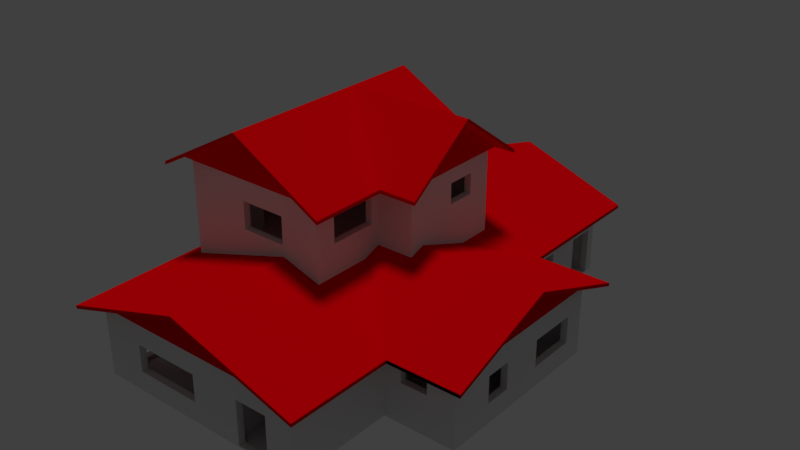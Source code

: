 # Source: home1.blend  (saved by Blender 2.79.0; exported with 4.5.12 LTS)
import bpy
from mathutils import Matrix  # noqa: F401  (used for matrix-valued properties, if any)

bpy.ops.wm.read_factory_settings(use_empty=True)
scene = bpy.context.scene
scene.name = 'Scene'

# ---- collections
col_collection_1 = bpy.data.collections.new('Collection 1'); scene.collection.children.link(col_collection_1)

# ---- materials (node trees are filled in below, after node groups)
mat_material_004 = bpy.data.materials.new('Material.004')
mat_material_004.alpha_threshold = 0.0
mat_material_004.use_transparent_shadow = False
mat_material_004.diffuse_color = (0.8, 0.6315, 0.0, 1.0)
mat_material_004.roughness = 0.5
mat_material_003 = bpy.data.materials.new('Material.003')
mat_material_003.alpha_threshold = 0.0
mat_material_003.use_transparent_shadow = False
mat_material_003.diffuse_color = (0.8, 0.0, 0.003286, 1.0)
mat_material_003.roughness = 0.5

# ---- material node trees

# ---- world
world_world = bpy.data.worlds.new('World'); scene.world = world_world
world_world.color = (0.05088, 0.05088, 0.05088)
world_world.use_sun_shadow = False
world_world.sun_shadow_jitter_overblur = 0.0
world_world.cycles.sampling_method = 'MANUAL'

# ---- lights
light_hemi = bpy.data.lights.new('Hemi', 'SUN')
light_hemi.transmission_factor = 0.0
light_hemi.angle = 0.1993
light_hemi.energy = 1.0
light_hemi.shadow_buffer_clip_start = 0.5
light_hemi.shadow_soft_size = 0.1
light_hemi.shadow_cascade_max_distance = 1000.0

# ---- meshes
me_plane_001 = bpy.data.meshes.new('Plane.001')
me_plane_001.from_pydata([(-0.1766, 0.4612, 0.5316), (-0.1766, 0.4612, 0.0886), (-0.1766, 0.4612, 0.4578), (0.1766, 0.4612, 0.4578), (0.1759, -0.4036, -0.5759), (0.1759, -0.3459, -0.5021), (0.176, -0.2883, -0.4282), (0.176, -0.2306, -0.3544), (0.1761, -0.1153, -0.2067), (0.1762, -0.05766, -0.1329), (0.1762, -5.111e-06, -0.05907), (0.1763, 0.05764, 0.01477), (0.1764, 0.1729, 0.1624), (0.1764, 0.2306, 0.2363), (0.1765, 0.2882, 0.3101), (0.1765, 0.3459, 0.3839), (0.1766, 0.4035, 0.4578), (-0.1766, -0.4036, -0.5759), (-0.1766, -0.3459, -0.5021), (-0.1766, -0.2883, -0.4282), (-0.1766, -0.2306, -0.3544), (-0.1766, -0.173, -0.2806), (-0.1766, -0.1153, -0.2067), (-0.1766, -0.05766, -0.1329), (-0.1766, -5.111e-06, -0.05907), (-0.1766, 0.05764, 0.01477), (-0.1766, 0.1729, 0.1624), (-0.1766, 0.2306, 0.2363), (-0.1766, 0.2882, 0.3101), (-0.1766, 0.3459, 0.3839), (-0.1766, 0.4035, 0.4578), (0.1766, 0.4612, 0.0886), (0.1763, 0.1153, 0.0886), (-0.1766, 0.1153, 0.0886), (0.1766, 0.4612, 0.01477), (0.1763, 0.1153, 0.01477), (-0.1766, 0.1153, 0.01477), (0.1764, 0.1729, 0.0886), (-0.1766, 0.1729, 0.0886), (0.1764, 0.2306, 0.1624), (-0.1766, 0.2306, 0.1624), (0.1765, 0.2882, 0.2363), (-0.1766, 0.2882, 0.2363), (0.1765, 0.3459, 0.3101), (-0.1766, 0.3459, 0.3101), (0.1766, 0.4035, 0.3839), (-0.1766, 0.4035, 0.3839), (-0.1766, 0.7851, -0.6497), (-0.1766, 0.4612, 0.01477), (0.1763, 0.05764, -0.05907), (-0.1766, 0.05764, -0.05907), (0.1762, -0.05766, -0.2067), (-0.1766, -0.05766, -0.2067), (0.1762, -5.111e-06, -0.1329), (-0.1766, -5.111e-06, -0.1329), (0.1761, -0.1153, -0.2806), (-0.1766, -0.1153, -0.2806), (0.1766, 0.4612, -0.2806), (-0.1766, 0.4612, -0.2806), (0.1761, -0.173, -0.2806), (0.1761, -0.173, -0.3544), (-0.1766, -0.173, -0.3544), (-0.1766, -0.2306, -0.4282), (-0.1766, 0.4612, -0.4282), (0.1766, 0.4612, -0.4282), (0.176, -0.2306, -0.4282), (0.176, -0.2883, -0.5021), (-0.1766, -0.2883, -0.5021), (0.1759, -0.3459, -0.5759), (-0.1766, -0.3459, -0.5759), (-0.1766, 0.4612, -0.6497), (0.1759, -0.4036, -0.6497), (-0.1766, -0.4036, -0.6497), (0.1758, -0.4612, -0.6497), (0.1766, 0.4612, -0.6497), (0.1766, 0.4612, 0.5316), (0.1766, 0.4612, 0.6497), (0.1758, -0.4612, -0.5316), (0.1646, 0.4612, 0.4578), (0.1646, 0.4612, -0.6497), (0.1646, 0.4612, 0.5316), (0.1638, -0.4612, -0.6497), (0.1646, 0.4612, 0.6497), (0.1638, -0.4612, -0.5316), (0.1766, 0.7851, -0.6497), (-0.1766, 0.4612, 0.1378), (0.1766, 0.4612, 0.1378), (-0.1766, 0.7851, 0.1378), (0.1766, 0.7851, 0.1378)], [(74, 75)], [(3, 75, 0, 2), (4, 68, 69, 17), (5, 66, 67, 18), (6, 65, 62, 19), (7, 60, 61, 20), (59, 55, 56, 21), (8, 51, 52, 22), (9, 53, 54, 23), (10, 49, 50, 24), (12, 26, 38, 37), (29, 44, 43, 15), (25, 11, 35, 36), (32, 33, 36, 35), (13, 27, 40, 39), (6, 19, 67, 66), (14, 28, 42, 41), (3, 74, 70, 2), (30, 46, 45, 16), (17, 69, 18, 67, 19, 62, 20, 61, 21, 56, 22, 52, 23, 54, 24, 50, 25, 36, 33, 38, 26, 40, 27, 42, 28, 44, 29, 46, 30, 2, 70, 72), (25, 50, 49, 11), (9, 23, 52, 51), (10, 24, 54, 53), (8, 22, 56, 55), (59, 21, 61, 60), (7, 20, 62, 65), (5, 18, 69, 68), (4, 17, 72, 71), (32, 37, 38, 33), (12, 39, 40, 26), (13, 41, 42, 27), (14, 43, 44, 28), (45, 46, 29, 15), (3, 2, 30, 16), (75, 3, 78, 80), (75, 73, 81, 80), (80, 81, 83, 82), (80, 78, 79, 81), (74, 73, 81, 79), (73, 77, 83, 81), (76, 75, 80, 82), (3, 74, 79, 78), (77, 76, 82, 83), (81, 73, 79, 74, 3, 75, 76, 77), (74, 84, 88, 86), (85, 86, 88, 87), (84, 47, 87, 88), (47, 70, 85, 87), (70, 47, 84, 74), (70, 74, 71, 72)])
me_plane_001.materials.append(mat_material_004)
me_plane_001.use_remesh_preserve_volume = False
me_plane_001.use_remesh_preserve_attributes = False
me_plane_001.use_mirror_vertex_groups = False
me_plane_001.update()
me_plane_002 = bpy.data.meshes.new('Plane.002')
me_plane_002.from_pydata([(-1.0, -1.0, 0.0), (0.6476, -1.079, 0.0), (0.6476, -1.0, 0.0), (-0.5963, -1.079, 0.0), (-1.0, 0.9695, 0.0), (1.0, 0.9695, 0.0), (0.5688, -1.0, 0.0), (0.5688, -1.079, 0.0), (0.5688, 0.9695, 0.0), (-1.0, -1.079, 0.0), (-0.5963, 0.9695, 0.0), (-0.5963, -1.0, 0.0), (-1.0, 0.5664, 0.0), (1.0, 0.5664, -1.192e-07), (0.5688, 0.5664, 0.0), (-0.5963, 0.5664, 0.0), (-1.0, -0.1206, 0.0), (1.0, -0.1206, -5.96e-08), (0.5688, -0.1206, 0.0), (-0.5963, -0.1206, 0.0), (1.0, 0.2229, 0.0), (0.5688, 0.2229, 0.0), (-0.5963, 0.2229, 0.0), (-1.0, 0.2229, 0.0), (0.6476, -0.1206, 0.0), (-1.079, -1.0, 0.0), (-1.079, 0.9695, 0.0), (-1.079, 0.5664, 0.0), (-1.079, -0.1206, 0.0), (-1.079, 0.2229, 0.0), (1.0, -0.1994, 0.0), (1.079, 0.9695, 0.0), (1.079, 0.5664, 0.0), (1.079, -0.1206, 0.0), (1.079, 0.2229, 0.0), (-1.0, 1.048, 0.0), (1.0, 1.048, 0.0), (0.5688, 1.048, 0.0), (-0.5963, 1.048, 0.0), (1.079, 1.048, 0.0), (-0.6751, -1.0, 0.0), (-0.6751, -0.1206, 0.0), (-0.6751, 0.2229, 0.0), (-0.5963, 0.1441, 0.0), (-1.0, 0.1441, 0.0), (-0.6751, 0.5664, 0.0), (0.6476, 0.5664, -5.96e-08), (0.6476, 0.2229, 0.0), (0.5688, 0.6452, 0.0), (-0.5963, 0.6452, 0.0), (-0.6751, 0.6452, 0.0), (0.6476, 0.6452, 0.0), (-1.0, -0.1206, 0.7876), (-1.0, -1.0, 0.7876), (0.5688, -1.0, 0.7876), (0.6476, -1.0, 0.7876), (0.6476, -0.1206, 0.7876), (0.5688, -0.1206, 0.7876), (0.6476, -1.079, 0.7876), (1.0, 0.5664, 0.7876), (1.0, 0.9695, 0.7876), (-0.5963, 0.9695, 0.7876), (-1.0, 0.9695, 0.7876), (-0.5963, -1.0, 0.7876), (0.5688, -1.079, 0.7876), (0.5688, 0.9695, 0.7876), (-1.0, -1.079, 0.7876), (-0.5963, -1.079, 0.7876), (-1.0, 0.5664, 0.7876), (1.0, 0.2229, 0.7876), (-0.5963, 0.2229, 0.7876), (-0.5963, 0.5664, 0.7876), (0.5688, 0.5664, 0.7876), (-1.0, 0.2229, 0.7876), (-0.5963, -0.1206, 0.7876), (1.0, -0.1206, 0.7876), (-1.079, -0.1206, 0.7876), (-1.079, -1.0, 0.7876), (-1.079, -1.079, 0.7876), (-1.079, 0.9695, 0.7876), (-1.079, 0.5664, 0.7876), (-1.079, 0.2229, 0.7876), (1.0, -0.1994, 0.7876), (0.5688, -0.1994, 0.7876), (1.079, 0.5664, 0.7876), (1.079, 0.9695, 0.7876), (1.079, 0.2229, 0.7876), (1.079, -0.1206, 0.7876), (1.079, -0.1994, 0.7876), (-0.5963, 1.048, 0.7876), (-1.0, 1.048, 0.7876), (1.0, 1.048, 0.7876), (0.5688, 1.048, 0.7876), (-1.079, 1.048, 0.7876), (1.079, 1.048, 0.7876), (-0.6751, -1.0, 0.7876), (-0.6751, -0.1206, 0.7876), (-0.6751, 0.2229, 0.7876), (-0.5963, 0.1441, 0.7876), (-1.0, 0.1441, 0.7876), (-0.6751, 0.5664, 0.7876), (0.5688, 0.2229, 0.7876), (0.6476, 0.2229, 0.7876), (0.6476, 0.5664, 0.7876), (0.5688, 0.6452, 0.7876), (-0.5963, 0.6452, 0.7876), (-0.6751, 0.6452, 0.7876), (0.6476, 0.6452, 0.7876), (-0.0944, 0.6452, 0.5552), (-0.0944, 0.6452, 0.4483), (-0.0944, 0.5664, 0.5552), (-0.0944, 0.6452, 0.003933), (-0.0944, 0.5664, 0.003933), (0.2481, 0.6452, 0.003933), (0.2481, 0.5664, 0.003933), (0.2481, 0.6452, 0.5552), (0.2481, 0.5664, 0.5552), (-0.3521, -1.079, 0.2363), (-0.3521, -1.079, 0.4302), (-0.3521, -1.0, 0.2363), (-0.3521, -1.0, 0.3834), (0.1786, -1.079, 0.5513), (0.1786, -1.079, 0.5238), (0.1786, -1.0, 0.5513), (0.1786, -1.0, 0.2363), (0.1786, -1.079, 0.2363), (-0.3521, -1.079, 0.5513), (-0.3521, -1.0, 0.5513), (-0.2886, 1.048, 0.5513), (-0.5963, -0.5945, 0.5552), (-0.6751, -0.5945, 0.5552), (-0.5963, -0.5945, 0.003933), (-0.6751, -0.5945, 0.003933), (-0.5963, 0.1262, 0.003933), (-0.5963, -0.1206, 0.003933), (-0.2886, 0.9695, 0.5513), (0.2676, 0.9695, 0.5513), (-0.6751, 0.1262, 0.003933), (-0.6751, -0.1206, 0.003933), (0.2676, 1.048, 0.5513), (-0.5963, 0.1262, 0.5552), (-0.6751, 0.1262, 0.5552), (-0.5963, -0.1206, 0.5552), (-0.2886, 1.048, 0.2363), (-0.6751, -0.1206, 0.5552), (-0.2886, 0.9695, 0.2363), (0.2676, 0.9695, 0.2363), (0.2676, 1.048, 0.2363), (-1.0, 0.6452, 0.0), (-1.0, 0.6452, 0.7876), (1.079, 0.7626, 0.3938), (1.0, 0.7626, 0.3938), (1.079, 0.4311, 0.5486), (1.079, 0.4311, 0.6301), (1.0, 0.4311, 0.6301), (1.079, 0.4311, 0.3938), (1.0, 0.4311, 0.3938), (1.079, 0.7626, 0.6301), (1.0, 0.7626, 0.6301), (-0.981, 0.6452, 0.5552), (-0.981, 0.5664, 0.5552), (0.6476, -0.2951, 0.6301), (-0.6878, 0.6452, 0.003933), (-0.6878, 0.5664, 0.003933), (0.5688, -0.2951, 0.6301), (-0.981, 0.6452, 0.003933), (-0.981, 0.5664, 0.003933), (0.6476, -0.8407, 0.6301), (0.5688, -0.8407, 0.6301), (-0.6878, 0.6452, 0.5552), (0.6476, -0.8407, 0.4977), (-0.6878, 0.5664, 0.5552), (0.6476, -0.8407, 0.315), (0.5688, -0.8407, 0.315), (0.6476, -0.2951, 0.315), (0.5688, -0.2951, 0.315), (0.5688, 0.9691, 0.0), (-0.5963, 0.9691, 0.0), (0.6476, 0.9691, 0.0), (-0.0944, 0.9691, 0.003933), (0.2481, 0.9691, 0.003933), (-1.0, 0.9691, 0.0), (1.0, 0.6452, 0.0), (1.0, 0.9691, 0.0), (-1.079, -1.079, 0.0), (0.5688, -0.1994, 0.0), (1.079, -0.1994, 0.0), (-1.079, 1.048, 0.0), (0.6476, 1.048, 0.0), (0.6476, -0.1994, 0.0), (0.6476, -1.079, -0.3938), (0.6476, -1.0, -0.3938), (0.6476, -0.1206, -0.3938), (-1.079, -1.079, -0.3938), (1.079, -0.1994, -0.3938), (-1.079, 1.048, -0.3938), (1.079, 1.048, -0.3938), (0.6476, 1.048, -0.3938), (0.6476, -0.1994, -0.3938)], [(185, 186), (1, 185)], [(45, 42, 97, 100), (23, 22, 15, 12), (0, 11, 19, 22, 23, 16), (24, 18, 57, 56), (17, 18, 57, 75), (19, 134, 131, 129, 142, 74, 63, 11), (69, 75, 87, 86, 84, 85, 60, 59), (44, 23, 73, 99), (26, 27, 29, 28, 25, 184, 78, 77, 76, 81, 80, 79, 93, 187), (18, 175, 164, 168, 54, 57), (18, 185, 83, 57), (43, 98, 99, 44), (11, 40, 95, 63), (184, 9, 3, 7, 1, 58, 64, 122, 125, 117, 118, 67, 66, 78), (42, 22, 70, 97), (14, 48, 104, 72), (15, 14, 72, 116, 114, 112, 110, 71), (41, 138, 137, 141, 144, 96, 97, 42), (40, 95, 96, 144, 130, 132, 138, 41), (50, 45, 100, 106), (54, 64, 58, 55), (54, 63, 67, 64), (63, 53, 66, 67), (23, 12, 4, 62, 68, 73), (55, 170, 167, 161, 174, 24, 56), (66, 53, 77, 78), (75, 57, 83, 82), (75, 82, 88, 87), (20, 17, 156, 151, 158, 60, 5, 13), (60, 85, 94, 91), (79, 62, 90, 93), (70, 71, 100, 97, 96, 95, 63, 74), (185, 30, 186, 88, 82, 83), (73, 99, 98, 70), (46, 103, 102, 56, 24, 47), (100, 71, 105, 106), (186, 33, 34, 32, 31, 39, 94, 85, 157, 150, 155, 152, 87, 88), (21, 18, 57, 101, 72, 14), (4, 10, 61, 62), (6, 11, 120, 119, 124, 123, 54), (8, 5, 60, 65), (38, 35, 187, 93, 90, 89, 92, 139, 128, 143), (23, 73, 70, 22), (2, 24, 174, 172, 170, 55, 58, 1), (0, 16, 23, 73, 52, 53), (10, 145, 135, 136, 65, 61), (11, 0, 53, 63), (48, 49, 105, 109, 111, 113), (22, 15, 71, 70, 74, 142, 140, 133, 134, 19), (164, 161, 167, 168), (49, 50, 106, 105), (48, 104, 107, 51), (51, 107, 103, 46), (21, 14, 15, 22, 19, 11, 6, 18), (71, 110, 116, 72), (113, 114, 116, 115), (108, 115, 116, 110), (113, 115, 108, 109, 105, 104, 48), (110, 112, 111, 108), (112, 114, 113, 111), (126, 127, 123, 121), (121, 123, 124, 125, 122), (125, 124, 119, 117), (54, 123, 127, 120, 11, 63), (127, 126, 118, 117, 119, 120), (67, 118, 126, 121, 122, 64), (65, 136, 146, 145, 10, 8), (135, 128, 139, 136), (37, 38, 143, 147, 139, 92, 91, 94, 39, 36), (136, 139, 147, 146), (141, 140, 142, 129, 130, 144), (140, 141, 137, 133), (132, 131, 134, 133, 137, 138), (130, 129, 131, 132), (128, 135, 145, 143), (146, 147, 143, 145), (161, 164, 175, 174), (157, 158, 151, 150), (156, 155, 150, 151), (49, 15, 71, 105), (154, 153, 152, 155, 156), (15, 71, 171, 163, 166, 12), (60, 158, 154, 156, 17, 75, 69, 59), (12, 148, 149, 68), (158, 157, 153, 154), (57, 54, 55, 56, 102, 103, 107, 104, 105, 149, 68, 71, 72, 101), (87, 152, 153, 157, 85, 84, 86), (148, 149, 105, 169, 159, 165), (165, 159, 160, 166), (169, 171, 160, 159), (105, 49, 148, 165, 162, 169), (169, 162, 163, 171), (71, 68, 12, 166, 160, 171), (162, 165, 166, 163), (54, 168, 173, 175, 18, 6), (168, 167, 170, 172, 173), (173, 172, 174, 175), (52, 73, 68, 62, 79, 80, 81, 76, 77, 53), (62, 61, 65, 60, 91, 92, 89, 90), (18, 17, 30, 185), (30, 36, 39, 186), (24, 47, 46, 14, 21, 18), (148, 49, 177, 181), (48, 51, 178, 176), (49, 48, 176, 177), (111, 113, 180, 179), (113, 48, 176, 180), (178, 51, 182, 183), (184, 193, 190, 1), (188, 39, 196, 197), (39, 196, 195, 187), (24, 2, 191, 192), (186, 189, 198, 194), (187, 195, 193, 184), (2, 1, 190, 191), (39, 186, 194, 196)])
me_plane_002.use_remesh_preserve_volume = False
me_plane_002.use_remesh_preserve_attributes = False
me_plane_002.use_mirror_vertex_groups = False
me_plane_002.update()
me_plane = bpy.data.meshes.new('Plane')
me_plane.from_pydata([(-1.659, 1.618, 0.0), (-1.885, -0.6827, 0.0), (-0.8938, 1.618, 0.0), (-1.885, -1.447, 0.0), (-1.396, 1.618, 0.0), (-1.61, 1.618, 0.0), (0.1927, 0.5435, 0.0), (-0.3803, 1.618, 0.0), (-1.885, 0.5925, 0.0), (-0.8938, 1.569, 0.0), (-1.396, 1.569, 0.0), (-1.61, 1.569, 0.0), (-0.3803, 1.569, 0.0), (-0.8938, -1.447, 0.0), (-0.3803, -1.447, 0.0), (-1.659, 0.5925, 0.0), (0.1438, -0.6827, 0.0), (-0.3803, -0.6827, 0.0), (-1.659, 0.5435, 0.0), (0.1438, 0.5435, 0.0), (-1.885, 0.5435, 0.0), (-0.3803, 0.5435, 0.0), (-1.61, -1.447, 0.0), (-1.396, -1.447, 0.0), (-1.61, -0.6827, 0.0), (-1.61, 0.5435, 0.0), (0.1438, 0.3279, 0.0), (-0.3803, 0.3279, 0.0), (-1.396, -0.6827, 0.0), (-1.396, 0.5435, 0.0), (0.1438, 0.08089, 0.0), (-1.885, 0.08089, 0.0), (-0.3803, 0.08089, 0.0), (-1.659, 1.569, 0.0), (0.1438, -0.4357, 0.0), (-1.885, -0.4357, 0.0), (-0.8938, -0.6827, 0.0), (-0.8938, 0.5435, 0.0), (-0.8938, 0.3279, 0.0), (-0.8938, 0.08089, 0.0), (-0.8938, -0.4357, 0.0), (0.1927, 0.3279, 0.0), (0.1927, -0.6827, 0.0), (-1.934, -0.6827, 0.0), (-1.934, -1.447, 0.0), (-1.934, 0.5925, 0.0), (-1.934, 0.5435, 0.0), (-1.934, 0.3279, 0.0), (-1.934, -0.4357, 0.0), (-1.885, -1.496, 0.0), (-0.8938, -1.496, 0.0), (-0.3803, -1.496, 0.0), (-1.61, -1.496, 0.0), (-1.396, -1.496, 0.0), (-1.934, -1.496, 0.0), (-0.3314, 1.618, 0.0), (-0.3314, 1.569, 0.0), (0.1438, 0.5925, 0.0), (-0.3314, 0.5925, 0.0), (0.1927, 0.08089, 0.0), (0.1927, -0.4357, 0.0), (0.1927, 0.5925, 0.0), (0.1438, -0.7316, 0.0), (-0.3803, -0.7316, 0.0), (0.1927, -0.7316, 0.0), (-0.3314, -1.496, 0.0), (-0.3314, -0.7316, 0.0), (-1.61, 0.5925, 0.0), (-1.396, 0.5925, 0.0), (-1.885, 0.3279, 0.0), (-1.61, 0.3279, 0.0), (-1.396, 0.3279, 0.0), (-0.8448, 0.5435, 0.0), (-0.8448, 0.3279, 0.0), (-0.8448, 0.08089, 0.0), (-0.8448, 0.5925, 0.0), (-0.3803, 0.5925, 0.0), (-0.8938, 0.5925, 0.0), (0.1438, 0.03197, 0.0), (-0.3803, 0.03197, 0.0), (-0.3314, 0.5435, 0.0), (-0.3314, 0.3279, 0.0), (-0.3314, 0.08089, 0.0), (-0.3803, -0.4357, 0.0), (0.1438, -0.4846, 0.0), (-0.3803, -0.4846, 0.0), (-0.3314, -0.4357, 0.0), (-0.3314, -0.6827, 0.0), (-0.8448, -1.447, 0.0), (-0.8448, -0.6827, 0.0), (-0.8448, -0.4357, 0.0), (-1.347, 0.5435, 0.0), (-1.885, -0.7316, 0.0), (-1.61, -0.7316, 0.0), (-1.396, -0.7316, 0.0), (-0.8938, -0.7316, 0.0), (-1.659, 1.618, 0.4892), (-1.61, 1.618, 0.4892), (-1.659, 1.569, 0.4892), (-0.3803, 1.618, 0.4892), (-0.8938, 1.618, 0.4892), (-1.396, 1.618, 0.4892), (-0.3803, 1.569, 0.4892), (-0.8938, 1.569, 0.4892), (-1.396, 1.569, 0.4892), (-1.61, 1.569, 0.4892), (0.1438, -0.6827, 0.4892), (-0.3803, -0.6827, 0.4892), (0.1438, 0.3279, 0.4892), (0.1438, 0.5435, 0.4892), (-1.885, 0.3279, 0.4892), (-1.885, 0.5435, 0.4892), (-0.3803, 0.3279, 0.4892), (-0.3803, 0.5435, 0.4892), (-1.396, -0.6827, 0.4892), (-1.61, -0.6827, 0.4892), (-1.396, 0.5435, 0.4892), (-1.61, 0.5435, 0.4892), (-1.885, -1.447, 0.4892), (-1.885, -0.6827, 0.4892), (0.1438, 0.08089, 0.4892), (-1.885, 0.08089, 0.4892), (-0.3803, 0.08089, 0.4892), (-1.396, -1.447, 0.4892), (-1.61, -1.447, 0.4892), (-0.8938, -0.6827, 0.4892), (-1.347, 0.5435, 0.4892), (0.1438, -0.4357, 0.4892), (-1.885, -0.4357, 0.4892), (-1.659, 0.5435, 0.4892), (-1.659, 0.5925, 0.4892), (-0.8938, 0.5435, 0.4892), (-0.8938, -0.4357, 0.4892), (-0.8938, 0.08089, 0.4892), (-0.8938, 0.3279, 0.4892), (0.1927, -0.6827, 0.4892), (0.1927, -0.4357, 0.4892), (0.1927, 0.08089, 0.4892), (0.1927, 0.3279, 0.4892), (-1.934, -1.447, 0.4892), (-1.934, -0.6827, 0.4892), (-1.934, 0.08089, 0.4892), (-1.934, 0.3279, 0.4892), (-1.934, -0.4357, 0.4892), (-1.934, 0.5925, 0.4892), (-1.885, 0.5925, 0.4892), (-1.396, -1.496, 0.4892), (-1.61, -1.496, 0.4892), (-1.934, -1.496, 0.4892), (-1.885, -1.496, 0.4892), (-0.3803, -1.447, 0.4892), (-0.3803, -1.496, 0.4892), (-0.8938, -1.496, 0.4892), (-0.8938, -1.447, 0.4892), (-0.3314, 1.569, 0.4892), (-0.3314, 1.618, 0.4892), (-0.3314, 0.5435, 0.4892), (0.1438, 0.5925, 0.4892), (-0.3314, 0.5925, 0.4892), (0.1927, 0.5435, 0.4892), (0.1927, 0.5925, 0.4892), (-0.3803, -0.7316, 0.4892), (-0.3314, -0.7316, 0.4892), (-0.3314, -1.496, 0.4892), (-1.396, 0.5925, 0.4892), (-1.934, 0.5435, 0.4892), (-1.61, 0.5925, 0.4892), (-0.8448, 0.08089, 0.4892), (-0.8448, 0.3279, 0.4892), (-0.8448, 0.5435, 0.4892), (-0.3803, 0.5925, 0.4892), (-0.8938, 0.5925, 0.4892), (0.1438, 0.03197, 0.4892), (-0.3803, 0.03197, 0.4892), (-0.3314, 0.3279, 0.4892), (-0.3803, -0.4357, 0.4892), (0.1438, -0.4846, 0.4892), (-0.3803, -0.4846, 0.4892), (-0.3314, 0.08089, 0.4892), (-0.3314, -0.6827, 0.4892), (-0.3314, -0.4357, 0.4892), (-0.8448, -1.447, 0.4892), (-0.8448, -0.6827, 0.4892), (-0.8448, -0.4357, 0.4892), (-1.396, -0.7316, 0.4892), (-1.61, -0.7316, 0.4892), (-0.8938, -0.7316, 0.4892), (-1.885, -0.7316, 0.4892), (-0.7792, -1.447, 0.3349), (-0.7792, -1.496, 0.3349), (-0.5418, -1.447, 0.00972), (-0.5418, -1.496, 0.00972), (-0.7792, -1.447, 0.00972), (-0.7792, -1.496, 0.00972), (-0.5418, -1.447, 0.3349), (-0.5418, -1.496, 0.3349), (0.1438, -0.7316, 0.4892), (0.1927, -0.7316, 0.4892), (-0.8448, -0.2306, 0.3449), (-0.8448, -0.7524, 0.3449), (-0.812, 0.5925, 0.3449), (-0.8938, -0.7524, 0.3449), (-0.8448, -0.7524, 0.002446), (-0.8938, -0.7524, 0.04461), (-0.8938, -0.7524, 0.002446), (-0.3803, -0.1872, 0.3449), (-0.8448, -0.9578, 0.002446), (-0.8938, -0.2306, 0.3449), (-0.8938, -0.9578, 0.002446), (-0.8448, -0.9578, 0.3449), (-0.3803, -0.6764, 0.3449), (-0.3314, -0.1872, 0.3449), (-0.8938, -0.9578, 0.3449), (-0.8448, -0.2306, 0.002446), (-0.8938, -0.2306, 0.002446), (-0.812, 0.5435, 0.3449), (-0.8448, -0.9578, 0.313), (-0.8448, -0.6743, 0.3449), (-0.4047, 0.5925, 0.3449), (-0.8938, -0.6743, 0.3449), (-1.885, -0.8376, 0.02446), (-0.4047, 0.5435, 0.3449), (-0.3314, -0.6764, 0.3449), (-0.812, 0.5925, 0.002446), (-0.8448, -0.4357, 0.3449), (-0.8938, -0.4357, 0.3449), (-0.812, 0.5435, 0.07795), (-0.812, 0.5435, 0.002446), (-0.3803, -0.6764, 0.1222), (-0.8938, -0.6743, 0.005352), (-0.8938, -0.6743, 0.002446), (-1.934, -0.8376, 0.02446), (-0.8448, -0.6743, 0.002446), (-0.4047, 0.5925, 0.002446), (-0.4047, 0.5435, 0.002446), (-0.8938, -0.4357, 0.002446), (-0.4047, 0.5925, 0.2159), (-0.8448, -0.4357, 0.002446), (-0.3803, -0.1872, 0.002446), (-0.3314, -0.1872, 0.002446), (-0.3803, 0.02495, 0.002446), (-0.3803, -0.6764, 0.002446), (-0.3314, 0.02495, 0.002446), (-0.3314, -0.6764, 0.002446), (-0.3314, 0.02495, 0.05298), (-0.3803, -0.4941, 0.002446), (-0.3803, 0.02495, 0.3449), (-1.885, -1.302, 0.02446), (-0.3314, 0.02495, 0.3449), (-0.3314, -0.4941, 0.002446), (-1.934, -1.302, 0.02446), (-0.3803, -0.4941, 0.3449), (-0.3314, -0.4941, 0.3449), (-1.934, -1.302, 0.3914), (-1.885, -1.302, 0.3914), (-1.934, -0.8376, 0.3914), (-1.885, -0.8376, 0.3914), (-1.885, -0.1867, 0.02446), (-1.934, -0.1867, 0.02446), (-1.934, -0.1867, 0.4158), (-1.934, -0.1867, 0.3297), (-1.885, -0.1867, 0.4158), (-1.885, 0.3026, 0.4158), (-1.934, 0.3026, 0.4158), (-1.885, 0.3026, 0.02446), (-1.934, 0.3026, 0.02446), (-0.3314, 1.348, 0.3449), (-1.61, 1.302, 0.4183), (-0.3803, 1.348, 0.3449), (-0.3314, 1.348, 0.002446), (-0.3803, 1.348, 0.002446), (-0.3314, 1.555, 0.1132), (-0.3314, 1.555, 0.3449), (-1.659, 1.302, 0.4183), (-0.3803, 1.555, 0.3449), (-1.61, 0.8126, 0.4183), (-1.659, 0.8126, 0.4183), (-0.3314, 1.555, 0.002446), (-0.3803, 1.555, 0.002446), (-1.659, 0.8126, 0.02691), (-1.61, 0.8126, 0.02691), (-1.659, 1.302, 0.02691), (-1.61, 1.302, 0.02691), (-1.633, -1.447, 0.1468), (-1.633, -1.496, 0.1468), (-1.143, -1.496, 0.3425), (-1.143, -1.447, 0.3425), (-1.143, -1.496, 0.1468), (-1.143, -1.447, 0.1468), (-1.396, -1.496, 0.1468), (-1.396, -1.447, 0.1468), (-1.61, -1.447, 0.1468), (-1.61, -1.496, 0.1468), (-1.633, -1.447, 0.3425), (-1.633, -1.496, 0.3425), (-1.396, -1.496, 0.3425), (-1.396, -1.447, 0.3425), (-1.61, -1.447, 0.3425), (-1.61, -1.496, 0.3425), (-1.383, 1.569, 0.3425), (-0.3116, 0.08089, 0.3449), (0.1438, -0.4055, 0.3425), (-0.3116, 0.03197, 0.3449), (-0.1389, 0.08089, 0.002446), (-1.383, 1.618, 0.3425), (-0.1389, 0.03197, 0.002446), (-0.3116, 0.08089, 0.002446), (-0.3116, 0.03197, 0.002446), (-0.1389, 0.08089, 0.3449), (0.1927, -0.4055, 0.3425), (-1.028, 1.618, 0.3425), (-0.1389, 0.03197, 0.3449), (-1.028, 1.569, 0.3425), (-1.383, 1.569, 0.1468), (0.1438, -0.2152, 0.1468), (-1.383, 1.618, 0.1468), (0.1927, -0.2152, 0.1468), (-1.028, 1.618, 0.1468), (0.1438, -0.4055, 0.1468), (-1.028, 1.569, 0.1468), (0.1927, -0.4055, 0.1468), (0.1927, -0.2152, 0.3425), (0.1438, -0.2152, 0.3425), (0.1438, -0.2152, 0.2804), (0.1438, 0.4463, 0.3425), (0.1927, 0.4463, 0.3425), (0.1438, 0.4463, 0.1468), (0.1927, 0.4463, 0.1468), (0.1927, 0.08958, 0.3425), (0.1438, 0.08958, 0.3425), (0.1927, 0.08958, 0.1468), (0.1438, 0.08958, 0.1468), (0.1438, 0.3279, 0.1468), (0.1927, 0.3279, 0.1468), (0.1438, 0.3279, 0.3425), (0.1927, 0.3279, 0.3425), (-0.3314, 1.088, 0.2446), (-0.3803, 1.088, 0.2446), (-0.3314, 0.844, 0.2446), (-0.3803, 0.844, 0.2446), (-0.3314, 0.844, 0.3425), (-0.3803, 0.844, 0.3425), (-0.3314, 1.088, 0.3425), (-0.3803, 1.088, 0.3425), (-0.2052, -0.6827, 0.3914), (-0.2052, -0.7316, 0.3914), (-0.2052, -0.6827, 0.2935), (-0.2052, -0.7316, 0.2935), (-0.0111, -0.6827, 0.2935), (-0.0111, -0.7316, 0.2935), (-0.0111, -0.6827, 0.3914), (-0.0111, -0.7316, 0.3914)], [], [(34, 16, 106, 127), (115, 119, 187, 185, 184, 186, 125, 114), (32, 122, 120, 308, 300, 306), (37, 214, 207, 219, 229, 36, 125, 132, 133, 134, 131), (90, 74, 73, 72, 169, 168, 167, 183, 224, 198, 213, 237), (26, 19, 21, 27, 32, 30), (83, 34, 30, 32), (3, 22, 23, 13, 36, 28, 24, 1), (17, 16, 34, 83), (238, 239, 242, 240), (37, 21, 12, 9, 10, 11, 67, 25, 29, 91), (25, 67, 166, 117), (65, 66, 162, 163), (131, 171, 164, 166, 117, 116, 126), (66, 63, 161, 162), (15, 8, 45, 144, 145, 130), (63, 62, 196, 351, 349, 347, 161), (36, 89, 182, 125), (41, 6, 61, 160, 159, 138, 335, 325, 327, 333), (20, 18, 129, 111), (110, 128, 261, 262, 264, 69), (16, 62, 196, 106), (90, 40, 235, 237), (30, 34, 127, 301, 318, 314, 323, 120), (89, 90, 237, 232, 217, 224, 183, 182), (13, 88, 181, 153), (37, 77, 75, 72), (21, 80, 156, 113), (88, 89, 182, 199, 202, 206, 216, 181), (17, 87, 179, 107), (28, 114, 125, 36), (86, 83, 175, 180), (31, 35, 1, 24, 28, 36, 40, 39, 38, 37, 91, 29, 25, 20, 69), (87, 86, 180, 252, 249, 243), (51, 14, 150, 151), (23, 22, 291, 290), (111, 145, 144, 165), (97, 96, 98, 105), (117, 166, 130, 129), (150, 153, 123, 124, 118, 149, 147, 146, 152, 151), (118, 119, 128, 121, 110, 111, 165, 142, 141, 143, 140, 139), (120, 127, 106, 135, 136, 137, 138, 159, 109, 108), (118, 139, 148, 149), (102, 113, 156, 154), (99, 102, 154, 155), (27, 21, 37, 38, 39, 40, 36, 13, 14, 17, 83, 32), (157, 109, 159, 160), (157, 158, 156, 109), (106, 107, 161, 196), (163, 162, 161, 151), (145, 111, 129, 130), (130, 166, 105, 98), (67, 166, 164, 171, 77, 68), (171, 200, 223, 233, 236, 76, 77), (40, 36, 229, 230, 214, 37, 38, 39), (252, 251, 245, 249), (131, 113, 170, 171), (122, 173, 172, 120), (100, 101, 97, 105, 104, 103, 102, 99), (175, 177, 176, 127), (175, 180, 178, 122), (175, 107, 179, 180), (125, 153, 181, 182), (132, 125, 182, 183), (35, 128, 119, 1), (1, 92, 187, 119), (22, 3, 118, 124, 297, 293, 283, 291), (12, 278, 274, 268, 113, 102), (36, 95, 186, 125), (48, 35, 69, 47), (24, 1, 119, 115), (221, 218, 236, 233, 234), (234, 233, 223, 227), (131, 134, 133, 132, 183, 167, 168, 169), (67, 11, 105, 267, 282, 280), (37, 21, 113, 221, 234, 227, 226), (0, 96, 97, 5), (72, 37, 131, 169), (14, 190, 194, 188, 153, 150), (101, 100, 310, 304, 315, 4, 5, 97), (13, 23, 290, 288, 286, 296, 123, 153), (33, 281, 273, 276, 130, 98, 96, 0), (248, 246, 240, 242, 244), (200, 215, 226, 227, 223), (12, 102, 103, 9), (36, 203, 201, 212, 153, 125), (226, 215, 221, 113, 131, 37), (76, 236, 218, 200, 171, 170), (9, 103, 104, 299, 312, 319), (253, 254, 247, 250), (77, 37, 131, 171), (10, 104, 105, 11), (43, 231, 255, 253, 139, 140, 143, 260, 258, 265, 47, 48), (51, 65, 163, 151, 195, 191, 193, 50), (21, 76, 170, 113), (78, 172, 173, 302, 311, 305), (16, 17, 107, 344, 346, 348, 106), (79, 173, 122, 32), (19, 26, 332, 326, 324, 334, 108, 109), (30, 78, 172, 120), (69, 20, 111, 110), (44, 54, 148, 139, 253, 250, 231, 43), (80, 156, 174, 81), (112, 122, 178, 174, 156, 113), (50, 193, 189, 195, 151, 152), (82, 81, 174, 178), (298, 295, 285, 287, 289, 292, 52, 53, 50, 152, 146, 147), (80, 56, 271, 277, 269), (32, 82, 178, 122), (28, 24, 115, 114), (56, 55, 155, 154, 156, 80, 338, 340, 342, 266, 272, 271), (83, 175, 127, 34), (58, 80, 156, 158), (3, 247, 254, 256, 119, 118), (26, 30, 120, 108, 334, 329, 331, 332), (18, 25, 117, 129), (84, 176, 177, 85), (34, 84, 176, 127), (16, 42, 135, 106), (82, 178, 180, 211, 248, 244), (80, 19, 109, 156), (153, 188, 192, 190, 14, 13), (188, 189, 193, 192), (195, 189, 188, 194), (194, 190, 191, 195), (191, 190, 192, 193), (135, 106, 196, 197), (62, 64, 197, 196), (64, 42, 135, 197), (91, 37, 131, 126, 116, 117, 25, 29), (241, 243, 249, 245), (198, 207, 214, 213), (180, 86, 82, 244, 242, 239, 211), (230, 232, 237, 213, 214), (250, 247, 220, 231), (251, 252, 222, 210), (201, 199, 209, 212), (219, 217, 232, 230, 229), (199, 201, 203, 204, 202), (224, 225, 132, 183), (212, 209, 216, 206, 208), (208, 206, 202, 204), (181, 216, 209, 199, 182), (207, 198, 224, 217, 219), (153, 212, 208, 204, 203, 36, 13), (256, 255, 231, 220), (215, 200, 218, 221), (246, 248, 211, 205), (122, 32, 83, 238, 240, 246), (205, 211, 239, 238), (210, 222, 243, 241, 228), (17, 228, 241, 245, 83), (243, 222, 252, 180, 179, 87), (119, 256, 220, 247, 3, 1), (255, 256, 254, 253), (258, 257, 264, 265), (263, 262, 261, 259), (45, 46, 47, 265, 263, 259, 260, 143, 142, 165, 144), (35, 69, 264, 257), (259, 261, 257, 258, 260), (265, 47, 48, 258), (262, 263, 265, 264), (35, 257, 261, 128), (267, 273, 281, 282), (279, 280, 282, 281), (273, 267, 275, 276), (268, 266, 269, 270), (270, 269, 277, 278), (113, 268, 337, 343, 341), (272, 274, 278, 277, 271), (274, 272, 266, 268), (269, 266, 342, 336, 338, 80), (276, 275, 280, 279), (280, 275, 267, 105, 166, 67), (130, 276, 279, 281, 33, 15), (296, 297, 124, 123), (319, 317, 315, 313), (322, 321, 309, 301), (120, 323, 322, 301, 127), (293, 294, 284, 283), (286, 285, 294, 293), (173, 79, 78, 305, 307, 302), (286, 288, 287, 285), (284, 287, 288, 283), (300, 302, 311, 308), (307, 306, 300, 302), (306, 307, 305, 303), (120, 30, 32, 306, 303, 308), (303, 308, 311, 305), (312, 310, 317, 319), (304, 299, 313, 315), (104, 10, 9, 319, 313, 299), (299, 304, 310, 312), (321, 322, 323, 314, 316), (318, 320, 316, 314), (301, 309, 320, 318), (331, 330, 333, 327, 326, 332), (329, 328, 330, 331), (324, 325, 335, 328, 329, 334), (325, 324, 326, 327), (341, 340, 338, 339), (339, 338, 336, 337), (343, 342, 340, 341), (341, 339, 337, 268, 270, 278, 12, 21, 113), (342, 343, 337, 336), (161, 347, 345, 351, 196), (106, 348, 350, 344, 107), (346, 344, 345, 347), (351, 350, 348, 349), (350, 351, 345, 344), (347, 349, 348, 346), (47, 69, 264, 265), (17, 14, 51, 63), (25, 18, 20), (21, 19, 80), (110, 128, 121), (141, 143, 142), (289, 287, 284, 292), (290, 291, 283, 288), (295, 298, 294, 285), (296, 286, 293, 297), (92, 93, 94, 95, 186, 184, 185, 187), (112, 113, 21, 27, 32, 122), (55, 7, 2, 4, 315, 317, 310, 100, 99, 155), (61, 57, 58, 158, 157, 160), (59, 41, 333, 330, 328, 335, 138, 137, 321, 316, 320, 60), (42, 60, 320, 309, 321, 137, 136, 135), (49, 52, 292, 284, 294, 298, 147, 149, 148, 54), (83, 245, 251, 210, 228, 17, 63, 51, 151, 161, 107, 175, 122, 246, 205, 238)])
me_plane.use_remesh_preserve_volume = False
me_plane.use_remesh_preserve_attributes = False
me_plane.use_mirror_vertex_groups = False
me_plane.update()
me_plane_006 = bpy.data.meshes.new('Plane.006')
me_plane_006.from_pydata([(-1.525, -0.925, -0.1817), (-0.4647, -0.925, -0.1817), (0.5954, -0.04565, -0.2211), (0.8297, -0.2425, -0.2211), (0.8297, 1.399, -0.2211), (-1.525, -0.925, -0.2211), (-1.525, 1.202, -0.2211), (-1.525, -1.122, -0.2211), (0.5954, -0.04565, -0.1817), (-1.525, -1.122, -0.1817), (-1.525, 1.399, -0.1817), (0.3985, -0.2425, -0.1817), (-1.525, 1.202, -0.1817), (0.5954, -0.925, -0.2211), (-0.4647, 1.398, 0.4089), (0.5954, 1.398, -0.1817), (-0.4644, 0.5782, 0.4089), (0.5954, -1.122, -0.2211), (-0.4647, -1.122, 0.3696), (-0.4647, -1.122, 0.4089), (0.5954, -1.122, -0.1817), (0.5954, -0.925, -0.1817), (-0.4647, 1.398, 0.3696), (0.5954, 1.398, -0.2211), (-1.525, 1.398, -0.2211), (1.027, -0.2425, -0.2211), (1.027, 1.399, -0.2211), (1.027, 1.399, -0.1817), (1.027, -0.2425, -0.1817), (0.8297, 1.399, -0.1817), (0.8297, -0.2425, -0.1817), (0.8297, -0.04565, -0.2211), (0.5925, -0.2425, -0.2211), (0.5925, -0.2425, -0.1817), (-1.525, 1.399, -0.2211), (-1.525, 1.398, -0.1817), (0.8297, 1.198, -0.2211), (-1.525, 1.198, -0.1817), (-0.4647, 1.198, 0.4089), (0.5793, 0.5782, 0.4089), (0.5793, -0.2425, -0.1817), (-1.525, 1.198, -0.1817), (-0.4647, 1.198, 0.4089), (-1.525, 1.198, -0.2211), (-0.4647, 1.198, 0.3696), (-0.4647, 1.198, 0.3696), (0.5954, 1.198, -0.2211), (1.027, 0.5782, 0.4089), (1.027, 0.5782, 0.3696), (0.8297, 0.5782, 0.4089), (0.8297, 0.5782, 0.3696), (-0.4647, -0.925, 0.3696), (-0.4647, -0.925, 0.4089), (-1.525, 1.196, -0.1817), (-0.4647, 1.196, 0.4089), (-1.525, 1.196, -0.2211), (-0.4647, 1.196, 0.3696), (0.3985, -0.925, -0.9693), (0.588, -0.04565, -0.1817), (0.588, -0.925, -0.1817), (0.3985, -0.925, -0.1818), (-1.328, -0.925, -0.1818), (0.8297, -0.04565, -0.1818), (0.8297, 1.202, -0.1818), (0.3985, -0.04565, -0.1818), (-1.328, 1.202, -0.1818), (-1.328, -0.925, -0.1128), (-1.328, 1.202, -0.1128), (0.8297, 1.198, -0.1818), (0.5954, 1.198, -0.1818)], [(64, 8), (8, 21), (64, 11), (10, 12), (60, 1), (2, 13), (10, 34), (11, 33)], [(0, 5, 7, 9), (33, 32, 3, 30), (0, 12, 6, 5), (14, 15, 23, 22), (60, 64, 58, 59), (19, 14, 35, 9), (26, 4, 29, 27), (20, 19, 14, 15), (17, 13, 21, 20), (17, 20, 19, 18), (52, 0, 61, 1, 21), (15, 23, 46, 69), (14, 22, 44, 42), (28, 30, 3, 25), (30, 29, 49), (27, 29, 49, 47), (47, 49, 30, 28), (22, 24, 35, 14), (38, 69, 37), (18, 19, 9, 7), (39, 15, 16), (49, 29, 15, 39), (23, 15, 29, 4), (29, 63, 69, 15), (16, 40, 39), (30, 49, 39, 40), (41, 42, 44, 43), (22, 24, 43, 44), (45, 38, 52, 51), (22, 14, 38, 45), (23, 46, 45, 22), (49, 50, 4, 29), (48, 50, 4, 26), (47, 48, 50, 49), (48, 26, 27, 47), (30, 3, 50, 49), (25, 48, 50, 3), (52, 51, 13, 21), (18, 17, 13, 51), (19, 18, 51, 52), (7, 18, 51, 5), (12, 35, 24, 6), (30, 40, 8, 62), (46, 36, 31, 2), (46, 13, 51, 45), (69, 21, 13, 46), (53, 55, 56, 54), (51, 52, 54, 56), (5, 51, 56, 55), (62, 64, 60, 61, 65, 63), (48, 47, 28, 25), (65, 61, 66, 67), (36, 46, 69, 68)])
me_plane_006.materials.append(mat_material_003)
me_plane_006.use_remesh_preserve_volume = False
me_plane_006.use_remesh_preserve_attributes = False
me_plane_006.use_mirror_vertex_groups = False
me_plane_006.update()
me_plane_004 = bpy.data.meshes.new('Plane.004')
me_plane_004.from_pydata([(0.02599, -0.7407, -0.156), (-1.046, -0.7896, -0.156), (0.2938, -0.2434, -0.156), (0.2938, 0.5316, -0.156), (0.02599, 0.5316, -0.156), (0.02599, -0.2434, -0.156), (-1.063, 0.5314, -0.156), (0.5394, -1.557, -0.156), (-1.063, -1.557, -0.156), (0.6617, -1.557, -0.156), (0.5394, -0.915, -0.156), (1.063, -0.915, -0.156), (0.6617, 1.679, -0.156), (1.063, 0.6537, -0.156), (0.6617, 0.5314, -0.156), (0.6617, 1.557, -0.156), (-0.9103, 1.557, -0.156), (-0.9103, 0.5314, -0.156), (-1.186, 0.5314, -0.156), (-1.186, -1.557, -0.156), (-1.186, 0.6537, -0.156), (1.063, 0.5314, -0.156), (0.5394, 0.5314, -0.156), (0.5394, 0.6537, -0.156), (0.5394, -0.7927, -0.1315), (-1.063, -1.557, -0.1315), (0.6617, -0.7927, -0.1315), (0.6617, -1.679, -0.1315), (0.5394, -0.915, -0.1315), (1.186, -0.915, -0.1315), (0.6617, 0.5314, -0.1315), (0.6617, 1.557, -0.1315), (-0.788, 1.679, -0.1315), (0.6617, 1.679, -0.1315), (-0.9103, 0.5314, -0.1315), (-1.063, 0.5314, -0.1315), (-1.186, 0.5314, -0.1315), (0.5394, 0.6537, -0.1315), (-0.262, -1.557, -0.156), (0.5394, -1.557, -0.1315), (1.063, -0.915, -0.1315), (0.5394, 1.679, -0.1315), (-1.063, 0.6537, -0.1315), (-1.186, -1.679, -0.1315), (-0.262, -1.557, -0.1315), (-0.1243, 1.679, -0.1315), (-0.262, 0.6537, 0.156), (-1.186, 0.6537, -0.1315), (1.186, -0.915, -0.156), (1.186, -0.1307, 0.1315), (1.186, 0.6537, -0.156), (-0.1243, 1.679, 0.1315), (0.6617, -1.557, -0.1315), (-1.186, -1.557, -0.1315), (-0.262, -1.557, 0.156), (1.186, 0.6537, -0.1315), (1.063, -0.1307, 0.156), (1.063, 0.6537, -0.1315), (-0.1243, 1.557, 0.156), (-0.9103, 1.557, -0.1315), (0.2675, 0.5316, -0.008822), (0.6617, -0.1307, -0.156), (-1.186, 0.5316, -0.1315), (-1.186, 0.5316, -0.156), (-1.063, 0.5316, -0.156), (-1.063, 0.5314, -0.1101), (-1.063, 0.5316, -0.1315), (-0.262, 0.5316, 0.156), (0.6617, 0.5316, -0.1315), (-0.788, 0.6537, -0.156), (1.186, -0.1307, 0.156), (-0.263, 0.6537, -0.1315), (-0.263, 0.6537, -0.156), (-0.263, -0.915, -0.156), (-0.263, -0.915, -0.1315), (0.6617, -1.679, -0.156), (-1.186, 0.6574, -0.156), (1.063, -0.7927, -0.1315), (0.5394, 0.5314, -0.1315), (0.5394, 1.557, -0.1315), (1.063, 0.5314, -0.1315), (-0.788, 0.5314, -0.156), (-0.788, 0.5314, -0.1315), (0.02599, -0.7896, 0.04188), (0.02599, -0.7896, -0.11), (-0.263, -0.7896, -0.11), (0.02599, -0.7896, -0.08556), (-0.263, -0.7896, -0.08556), (0.2938, -0.2434, 0.09021), (0.2938, -0.2434, 0.1147), (-1.046, 0.5316, -0.156), (-1.046, 0.5314, -0.156), (0.1391, -0.1307, 0.03519), (-0.1243, 0.5316, 0.1315), (0.2938, 0.5316, -0.04149), (0.2938, 0.5316, -0.08678), (0.2938, 0.5316, -0.1112), (0.2938, 0.5316, -0.01703), (-0.9103, 0.5316, -0.1315), (-0.788, 0.5316, -0.1315), (-0.263, 0.5316, -0.1112), (-0.263, 0.5316, -0.08678), (0.02599, -0.7407, -0.09209), (0.02599, -0.7407, -0.06763), (0.02599, -0.2434, 0.09021), (0.02599, -0.2434, 0.1147), (0.2938, -0.1307, 0.1315), (0.2938, -0.1307, 0.156), (-0.1189, 0.5316, 0.1114), (0.08918, -0.2434, 0.04667), (0.06861, -0.2434, 0.02861), (0.2938, 0.2522, -0.008822), (0.2938, 0.3189, -0.008822), (-0.5749, 0.5316, -0.008822), (-0.508, 0.5316, -0.008822), (-0.2555, 0.5316, 0.0876), (0.2594, -0.1307, -0.008822), (0.2675, -0.2434, -0.008822), (0.02599, -0.5803, -0.008822), (0.2938, 0.06423, 0.08454), (0.02599, -0.7791, 0.04188), (0.2938, 0.02773, 0.07346), (-0.713, -0.7896, -0.008822), (-0.2932, 0.5316, 0.09421), (0.2276, 0.5316, 0.002801), (0.1666, -0.2434, 0.1147), (0.02599, -0.5135, -0.008822), (0.2334, 0.5316, 0.001786), (-0.248, 0.5316, 0.08628), (0.1388, -0.2434, 0.09021), (0.2938, -0.1307, -0.008822), (-0.1243, -0.1307, 0.1315), (-0.3877, -0.1307, 0.03519), (-0.4545, 0.5316, 0.03519), (0.1391, 0.5316, 0.03519), (-0.3877, 0.5316, 0.03519), (0.02599, -0.4602, 0.03519), (0.02599, -0.7694, -0.1026), (0.2938, 0.3451, -0.02142), (0.04746, 0.5316, 0.03519), (0.02599, -0.3935, 0.03519), (0.1261, 0.5316, 0.03519), (-0.6012, 0.5316, -0.04293), (0.2938, 0.3496, -0.02005), (0.2938, 0.1989, 0.03519), (-0.2121, 0.5316, -0.1112), (0.2938, 0.3131, -0.03113), (0.2938, 0.1321, 0.03519), (-0.5715, -0.7896, 0.03519), (-0.263, 0.5316, -0.1023), (-0.6464, 0.5316, -0.035), (0.02599, -0.7639, -0.07612), (-1.063, -1.557, -0.1101), (0.5394, -0.7927, -0.156), (-0.788, 1.557, -0.1315), (0.2938, -0.1307, 0.003039), (0.6617, -0.1307, -0.1315), (-0.1243, 0.5316, 0.156), (-0.9103, 1.679, -0.1315), (-0.1243, 1.679, 0.156), (-0.248, 0.5316, 0.1107), (-0.788, 1.557, -0.08564), (-0.788, 0.5316, -0.08564), (0.5394, 0.5314, -0.1057), (0.5394, 1.557, -0.1057), (1.063, 0.5314, -0.1104), (0.5394, 0.5314, -0.1104), (0.5394, -0.7927, -0.108), (1.063, -0.7927, -0.108), (0.5394, -1.557, -0.1087), (0.5394, -0.7927, -0.1087), (0.5394, 1.557, -0.156), (-0.788, 1.557, -0.156), (1.063, -0.7927, -0.156), (0.02596, 0.2813, -0.156), (0.2454, 0.2813, -0.156), (0.2449, -0.2917, -0.156), (0.02596, -0.2917, -0.156), (0.02596, 0.2813, 0.08862), (0.2454, 0.2813, 0.08862), (0.2449, -0.2917, 0.08862), (0.02596, -0.2917, 0.08862), (0.02596, -0.241, -0.156), (0.2449, -0.241, -0.156), (0.02596, -0.241, 0.08862), (0.2449, -0.241, 0.08862), (0.2938, -0.1307, -0.02142), (0.2938, 0.5316, -0.02142), (0.2594, 0.5316, -0.008822), (-0.9103, 1.679, -0.156), (-1.046, 0.5185, -0.156), (-0.03684, 0.5316, 0.09953), (-0.1858, 0.5316, 0.1335), (-0.02294, 0.5316, 0.1039), (-0.06624, 0.4827, 0.1347), (-0.02294, 0.4827, 0.1189), (-0.04562, -0.7896, 0.08863), (0.02596, 0.01906, 0.08863), (0.02599, -0.2477, 0.08863), (0.02599, -0.3144, 0.08863), (-0.1242, -0.7896, 0.08863), (0.2938, 0.2961, -0.156), (0.1018, 0.5316, -0.08678), (0.02599, 0.5316, -0.08678), (0.02599, 0.5316, -0.1112), (0.2938, 0.5316, 0.003039), (0.2938, 0.02448, 0.09912), (-0.02028, 0.5316, 0.09348), (0.03625, -0.2434, 0.08863), (0.02596, -0.1945, 0.08863), (0.05985, 0.3764, 0.08863), (-0.1242, 0.5316, 0.08863), (-0.248, 0.5316, 0.08863), (-0.3084, 0.5316, 0.08863), (0.2938, 0.0531, 0.08863), (0.2938, 0.1793, 0.003039), (-0.007023, 0.5316, 0.08863), (0.03289, 0.5316, 0.08863), (-0.2416, 0.5316, 0.08863), (0.2938, -0.01364, 0.08863), (0.02596, -0.2434, 0.08862), (0.2449, -0.2434, 0.08862), (-0.788, 0.5316, -0.156), (0.293, -0.2434, -0.156), (0.2346, -0.2434, -0.156), (0.2449, -0.2434, -0.156), (0.2938, -0.1963, 0.1075), (0.2078, 0.5316, 0.01005), (0.2938, 0.02778, 0.003039), (-0.2208, 0.5316, 0.1431), (0.2938, -0.1307, 0.1342), (0.2938, -0.1987, 0.131), (0.2938, 0.1688, -0.04149), (-0.04562, 0.5316, 0.08863), (0.2307, -0.2434, 0.1147), (-0.06069, -0.7896, 0.06886), (0.244, -0.2434, 0.09021), (0.1036, -0.2434, 0.01771), (0.02599, 0.5316, 0.07655), (0.2938, 0.1053, -0.02142), (-0.5541, 0.5316, -0.001226), (0.04865, 0.5316, -0.1112), (-0.08537, 0.5316, -0.08678), (-0.9103, 0.5316, -0.156), (0.02599, -0.7572, -0.07367), (-0.5095, 0.5316, -0.009368), (0.02599, -0.7526, -0.09646), (0.02599, -0.5188, -0.01075), (-0.1476, 0.5316, 0.123), (-0.1189, 0.6574, 0.1114), (-0.2208, 0.6574, 0.1431), (0.6617, 0.6574, -0.156), (0.2294, -0.2434, -0.02142), (0.2938, -0.2434, -0.04149), (0.02599, 0.5316, 0.04188), (0.02599, -0.7407, 0.04188), (0.02599, -0.6335, 0.04188), (0.02599, -0.2434, 0.04188), (0.2938, 0.279, -0.04149), (0.02599, -0.7803, 0.04188), (0.02599, -0.6363, 0.04188), (0.1889, 0.5316, -0.008822), (0.1876, 0.5316, -0.008415), (0.05317, 0.5316, 0.03342), (0.04746, -0.2434, 0.03519), (0.6617, 0.6574, -0.1315), (0.2938, -0.2434, -0.01703), (0.02599, 0.5316, 0.06634), (0.02599, -0.2434, 0.06634), (0.2938, 0.279, -0.01703), (0.1889, 0.5316, 0.01564), (0.1876, 0.5316, 0.01605), (0.05317, 0.5316, 0.05788), (0.04746, 0.5316, 0.05966), (0.2938, 0.1688, -0.01703), (0.02599, -0.7896, 0.06634), (-1.186, 0.6574, -0.1315), (-0.262, 0.6574, 0.156), (-0.262, -0.7896, 0.156), (-1.046, 0.5316, -0.08813), (-0.262, -1.679, 0.156), (-1.046, -0.7896, -0.08813), (-0.262, 0.6574, 0.1315), (-0.6388, 0.5316, 0.01424), (-0.262, -1.679, 0.1315), (-1.046, 0.2972, -0.1126), (-0.3499, 0.5316, 0.1042), (-1.046, -0.7896, -0.1126), (-1.046, 0.04048, -0.1126), (-0.3999, -0.7896, 0.08863), (-0.7428, 0.5316, -0.0181), (-0.713, 0.5316, -0.008822), (-0.5715, 0.5316, 0.03519), (-0.3999, 0.5316, 0.08863), (-0.262, 0.5316, 0.1315), (-0.262, -0.7896, 0.1315), (-1.046, 0.5316, -0.1126), (-1.186, -1.679, -0.156)], [(23, 22), (26, 24), (24, 28), (44, 39), (47, 46), (46, 67), (114, 113), (124, 134), (96, 100), (233, 141), (228, 155), (1, 190), (195, 194), (83, 120), (103, 151), (102, 137), (141, 127), (4, 3), (89, 125), (129, 88), (95, 101), (96, 145), (3, 222), (224, 225), (5, 224), (156, 215), (215, 210), (210, 194), (108, 233), (209, 197), (217, 207), (203, 242), (202, 95), (17, 81), (52, 26), (27, 52), (57, 80), (78, 30), (42, 35), (25, 53), (37, 78), (25, 44), (43, 47), (97, 68), (69, 222), (191, 93), (222, 90), (130, 186), (116, 186), (99, 96), (222, 243), (107, 112), (135, 114), (108, 60), (133, 123), (110, 256), (101, 100), (218, 135), (127, 97), (113, 133), (194, 157), (59, 159), (98, 157), (93, 216), (93, 218), (213, 157), (256, 255), (0, 177), (141, 267), (217, 193), (220, 209), (208, 220), (134, 216), (139, 211), (128, 218), (98, 213), (208, 221), (216, 207), (207, 191), (200, 196), (235, 211), (222, 96), (135, 211), (83, 275), (281, 182), (43, 183), (133, 283), (200, 284), (291, 292), (296, 291), (294, 261), (294, 291), (294, 211), (295, 200)], [(7, 8, 38), (8, 6, 35, 25), (47, 42, 66, 62), (10, 11, 40, 28), (14, 15, 31, 30), (7, 9, 52, 39), (20, 18, 36, 47), (19, 297, 43, 53), (48, 29, 74, 73), (15, 12, 33, 31), (13, 23, 37, 57), (11, 48, 29, 40), (7, 39, 25, 8), (189, 16, 59, 158), (50, 13, 57, 55), (18, 19, 53, 36), (50, 49, 106, 219, 121, 147, 111, 146, 96, 241, 204, 145, 100, 72), (158, 189, 243, 98), (55, 71, 101, 242, 95, 143, 112, 144, 119, 214, 206, 107, 70), (54, 53, 52), (56, 40, 57), (58, 31, 59), (64, 63, 62, 66), (74, 87, 85, 73), (70, 49, 106, 230, 107), (49, 70, 107, 106), (55, 50, 72, 71), (49, 48, 73, 85, 84, 137, 246, 102, 247, 126, 140, 198, 104, 129, 236, 88, 226, 106), (29, 70, 107, 231, 89, 234, 125, 105, 199, 136, 118, 103, 244, 151, 86, 87, 74), (47, 276, 76, 20), (276, 277, 282, 76), (48, 49, 70, 29), (49, 50, 55, 70), (22, 78, 80, 21), (21, 80, 77, 173), (172, 154, 79, 171), (171, 79, 78, 22), (51, 159, 33, 12), (51, 189, 158, 159), (81, 82, 99, 222), (98, 150, 113, 240, 133, 135, 245, 142, 243), (25, 152, 65, 35), (98, 243, 17, 34), (222, 99, 154, 172), (243, 142, 114), (100, 149, 101, 71, 72), (243, 245, 142), (98, 113, 150), (93, 51, 159, 157), (61, 186, 155, 156), (93, 248, 128, 212, 160, 192, 157), (154, 99, 162, 161), (78, 79, 164, 163), (80, 78, 166, 165), (173, 168, 167, 153), (7, 153, 170, 169), (21, 173, 153, 7, 8, 6, 190, 177, 176, 225, 223, 2, 201), (6, 91, 190), (175, 225, 221, 179), (183, 182, 184, 185), (176, 177, 182, 183, 225), (51, 12, 61, 186, 138, 187, 188, 124, 227, 134, 238, 93), (189, 51, 93, 248, 128, 135, 243), (157, 159, 158, 59, 98, 240), (190, 91, 81, 222, 172, 171, 22, 21, 201, 175, 174, 177), (221, 225, 176, 180), (212, 213, 160), (201, 2, 223, 225, 175), (184, 181, 180, 221, 185), (138, 186, 239), (243, 135, 245), (30, 31, 33, 159, 157), (205, 215, 30, 157), (229, 67, 277, 250), (108, 67, 277, 249), (97, 269, 274, 266, 268, 275, 278, 280, 27, 265, 277, 67), (253, 232, 274, 266), (75, 27, 280, 284), (282, 277, 265, 251), (258, 94, 97, 269), (261, 262, 271, 270), (232, 258, 269, 274), (251, 265, 27, 75), (284, 280, 43, 297), (174, 175, 179, 178), (181, 184, 220), (278, 280, 284, 295), (277, 67, 294, 282), (43, 276, 76, 297), (181, 136, 118, 177), (297, 76, 282, 294, 286, 293, 292, 283, 291, 290, 296, 285, 288, 287, 122, 148, 289, 295, 284), (276, 43, 280, 278, 281, 279, 67, 277), (284, 295, 235, 83, 259, 120, 255, 260, 256, 257, 264, 110, 237, 252, 253, 232, 258, 94, 261, 262, 263, 139, 254, 294, 282, 251, 75), (97, 270, 261, 94), (273, 267, 254, 139), (271, 272, 263, 262), (267, 67, 294, 254), (272, 273, 139, 263)])
me_plane_004.materials.append(mat_material_003)
me_plane_004.use_remesh_preserve_volume = False
me_plane_004.use_remesh_preserve_attributes = False
me_plane_004.use_mirror_vertex_groups = False
me_plane_004.update()

# ---- objects
ob_stairs = bpy.data.objects.new('stairs', me_plane_001)
ob_hemi = bpy.data.objects.new('Hemi', light_hemi)
ob_floor2 = bpy.data.objects.new('floor2', me_plane_002)
ob_floor1 = bpy.data.objects.new('floor1', me_plane)
ob_roof2 = bpy.data.objects.new('roof2', me_plane_006)
ob_roof1 = bpy.data.objects.new('roof1', me_plane_004)

# ---- transforms, parenting, visibility, modifiers, constraints
ob_stairs.location = (-3.005, 0.2283, 1.65)
ob_stairs.scale = (2.539, 2.539, 2.539)
ob_stairs.lineart.crease_threshold = 0.0
ob_hemi.location = (5.207, -2.759, 5.881)
ob_hemi.lineart.crease_threshold = 0.0
ob_floor2.location = (-5.098, -0.2389, 3.0)
ob_floor2.scale = (2.539, 2.539, 2.539)
ob_floor2.lineart.crease_threshold = 0.0
ob_floor1.location = (0.0, 0.0, 0.0)
ob_floor1.scale = (4.088, 4.088, 4.088)
ob_floor1.lineart.crease_threshold = 0.0
ob_roof2.location = (-4.466, -0.6293, 5.462)
ob_roof2.scale = (2.539, 2.539, 2.539)
ob_roof2.lineart.crease_threshold = 0.0
ob_roof1.location = (-3.56, 0.2497, 2.638)
ob_roof1.scale = (4.088, 4.088, 4.088)
ob_roof1.lineart.crease_threshold = 0.0

# ---- collection membership
col_collection_1.objects.link(ob_stairs)
col_collection_1.objects.link(ob_hemi)
col_collection_1.objects.link(ob_floor2)
col_collection_1.objects.link(ob_floor1)
col_collection_1.objects.link(ob_roof2)
col_collection_1.objects.link(ob_roof1)

# ---- scene / render settings (as saved in the file)
scene.frame_start = 1; scene.frame_end = 250; scene.frame_set(0)
scene.render.engine = 'BLENDER_EEVEE_NEXT'
scene.render.resolution_percentage = 50
scene.render.dither_intensity = 0.0
scene.cycles.use_denoising = False
scene.cycles.samples = 128
scene.cycles.sampling_pattern = 'TABULATED_SOBOL'
scene.cycles.light_sampling_threshold = 0.0
scene.cycles.use_adaptive_sampling = False
scene.cycles.use_light_tree = False
scene.cycles.blur_glossy = 0.0
scene.cycles.sample_clamp_indirect = 0.0
scene.view_settings.view_transform = 'Standard'
bpy.context.view_layer.update()

# ---- added for rendering (the .blend has no active camera): camera
cam_auto = bpy.data.cameras.new('AutoCamera')
cam_auto.lens = 50.0
cam_auto.sensor_width = 36.0
cam_auto.clip_end = 1000.0
ob_auto_camera = bpy.data.objects.new('AutoCamera', cam_auto)
scene.collection.objects.link(ob_auto_camera)
ob_auto_camera.location = (13.1116, -19.7561, 16.5872)
ob_auto_camera.rotation_euler = (1.09748, -7.21219e-08, 0.694738)
scene.camera = ob_auto_camera
bpy.context.view_layer.update()
